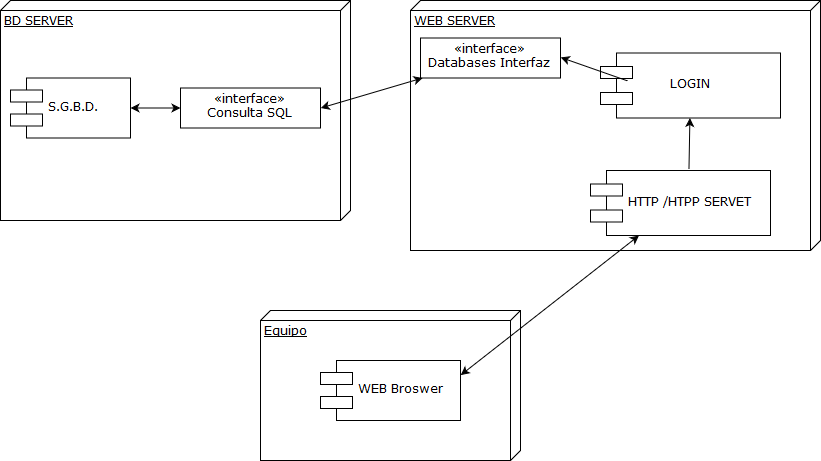

The diagram above was exported from draw.io. Its source (the exported page's mxGraphModel, read from the mxfile embedded in the PNG):
<mxGraphModel dx="988" dy="586" grid="1" gridSize="10" guides="1" tooltips="1" connect="1" arrows="1" fold="1" page="1" pageScale="1" pageWidth="1100" pageHeight="850" background="#ffffff" math="0" shadow="0">
  <root>
    <mxCell id="0" />
    <mxCell id="1" parent="0" />
    <mxCell id="39150e848f15840c-1" value="BD SERVER" style="verticalAlign=top;align=left;spacingTop=8;spacingLeft=2;spacingRight=12;shape=cube;size=10;direction=south;fontStyle=4;html=1;rounded=0;shadow=0;comic=0;labelBackgroundColor=none;strokeColor=#000000;strokeWidth=1;fillColor=#ffffff;fontFamily=Verdana;fontSize=12;fontColor=#000000;" parent="1" vertex="1">
      <mxGeometry x="120" y="70" width="350" height="220" as="geometry" />
    </mxCell>
    <mxCell id="39150e848f15840c-2" value="WEB SERVER" style="verticalAlign=top;align=left;spacingTop=8;spacingLeft=2;spacingRight=12;shape=cube;size=10;direction=south;fontStyle=4;html=1;rounded=0;shadow=0;comic=0;labelBackgroundColor=none;strokeColor=#000000;strokeWidth=1;fillColor=#ffffff;fontFamily=Verdana;fontSize=12;fontColor=#000000;" parent="1" vertex="1">
      <mxGeometry x="530" y="70" width="410" height="250" as="geometry" />
    </mxCell>
    <mxCell id="39150e848f15840c-3" value="Equipo" style="verticalAlign=top;align=left;spacingTop=8;spacingLeft=2;spacingRight=12;shape=cube;size=10;direction=south;fontStyle=4;html=1;rounded=0;shadow=0;comic=0;labelBackgroundColor=none;strokeColor=#000000;strokeWidth=1;fillColor=#ffffff;fontFamily=Verdana;fontSize=12;fontColor=#000000;" parent="1" vertex="1">
      <mxGeometry x="380" y="380" width="260" height="150" as="geometry" />
    </mxCell>
    <mxCell id="39150e848f15840c-5" value="S.G.B.D." style="shape=component;align=left;spacingLeft=36;rounded=0;shadow=0;comic=0;labelBackgroundColor=none;strokeColor=#000000;strokeWidth=1;fillColor=#ffffff;fontFamily=Verdana;fontSize=12;fontColor=#000000;html=1;" parent="1" vertex="1">
      <mxGeometry x="130" y="147.5" width="120" height="60" as="geometry" />
    </mxCell>
    <mxCell id="39150e848f15840c-7" value="HTTP /HTPP SERVET" style="shape=component;align=left;spacingLeft=36;rounded=0;shadow=0;comic=0;labelBackgroundColor=none;strokeColor=#000000;strokeWidth=1;fillColor=#ffffff;fontFamily=Verdana;fontSize=12;fontColor=#000000;html=1;" parent="1" vertex="1">
      <mxGeometry x="710" y="240" width="180" height="65" as="geometry" />
    </mxCell>
    <mxCell id="39150e848f15840c-8" value="&lt;div&gt;«interface»&lt;/div&gt;&lt;div&gt;Databases Interfaz&lt;br&gt;&lt;/div&gt;&lt;b&gt;&lt;/b&gt;" style="html=1;rounded=0;shadow=0;comic=0;labelBackgroundColor=none;strokeColor=#000000;strokeWidth=1;fillColor=#ffffff;fontFamily=Verdana;fontSize=12;fontColor=#000000;align=center;" parent="1" vertex="1">
      <mxGeometry x="540" y="107.5" width="140" height="40" as="geometry" />
    </mxCell>
    <mxCell id="39150e848f15840c-10" value="WEB Broswer" style="shape=component;align=left;spacingLeft=36;rounded=0;shadow=0;comic=0;labelBackgroundColor=none;strokeColor=#000000;strokeWidth=1;fillColor=#ffffff;fontFamily=Verdana;fontSize=12;fontColor=#000000;html=1;" parent="1" vertex="1">
      <mxGeometry x="440" y="430" width="140" height="60" as="geometry" />
    </mxCell>
    <mxCell id="uNKD1pUdAoR-BDXngg1Z-4" value="&lt;div&gt;«interface»&lt;/div&gt;&lt;div&gt;Consulta SQL &lt;br&gt;&lt;/div&gt;&lt;b&gt;&lt;/b&gt;" style="html=1;rounded=0;shadow=0;comic=0;labelBackgroundColor=none;strokeColor=#000000;strokeWidth=1;fillColor=#ffffff;fontFamily=Verdana;fontSize=12;fontColor=#000000;align=center;" vertex="1" parent="1">
      <mxGeometry x="300" y="157.5" width="140" height="40" as="geometry" />
    </mxCell>
    <mxCell id="uNKD1pUdAoR-BDXngg1Z-8" value="&amp;nbsp;&amp;nbsp;&amp;nbsp;&amp;nbsp;&amp;nbsp;&amp;nbsp;&amp;nbsp; LOGIN" style="shape=component;align=left;spacingLeft=36;rounded=0;shadow=0;comic=0;labelBackgroundColor=none;strokeColor=#000000;strokeWidth=1;fillColor=#ffffff;fontFamily=Verdana;fontSize=12;fontColor=#000000;html=1;" vertex="1" parent="1">
      <mxGeometry x="720" y="122.5" width="180" height="65" as="geometry" />
    </mxCell>
    <mxCell id="uNKD1pUdAoR-BDXngg1Z-10" value="" style="endArrow=classic;startArrow=classic;html=1;" edge="1" parent="1" source="39150e848f15840c-5" target="uNKD1pUdAoR-BDXngg1Z-4">
      <mxGeometry width="50" height="50" relative="1" as="geometry">
        <mxPoint x="270" y="160" as="sourcePoint" />
        <mxPoint x="320" y="110" as="targetPoint" />
      </mxGeometry>
    </mxCell>
    <mxCell id="uNKD1pUdAoR-BDXngg1Z-12" value="" style="endArrow=classic;startArrow=classic;html=1;exitX=1;exitY=0.5;exitDx=0;exitDy=0;" edge="1" parent="1" source="uNKD1pUdAoR-BDXngg1Z-4" target="39150e848f15840c-8">
      <mxGeometry width="50" height="50" relative="1" as="geometry">
        <mxPoint x="430" y="160" as="sourcePoint" />
        <mxPoint x="480" y="110" as="targetPoint" />
      </mxGeometry>
    </mxCell>
    <mxCell id="uNKD1pUdAoR-BDXngg1Z-13" value="" style="endArrow=classic;startArrow=classic;html=1;exitX=1;exitY=0.25;exitDx=0;exitDy=0;" edge="1" parent="1" source="39150e848f15840c-10" target="39150e848f15840c-7">
      <mxGeometry width="50" height="50" relative="1" as="geometry">
        <mxPoint x="120" y="630" as="sourcePoint" />
        <mxPoint x="170" y="580" as="targetPoint" />
      </mxGeometry>
    </mxCell>
    <mxCell id="uNKD1pUdAoR-BDXngg1Z-15" value="" style="endArrow=classic;html=1;exitX=0.55;exitY=-0.015;exitDx=0;exitDy=0;exitPerimeter=0;" edge="1" parent="1" source="39150e848f15840c-7" target="uNKD1pUdAoR-BDXngg1Z-8">
      <mxGeometry width="50" height="50" relative="1" as="geometry">
        <mxPoint x="790" y="240" as="sourcePoint" />
        <mxPoint x="840" y="190" as="targetPoint" />
      </mxGeometry>
    </mxCell>
    <mxCell id="uNKD1pUdAoR-BDXngg1Z-17" value="" style="endArrow=classic;html=1;entryX=1;entryY=0.5;entryDx=0;entryDy=0;exitX=0.15;exitY=0.438;exitDx=0;exitDy=0;exitPerimeter=0;" edge="1" parent="1" source="uNKD1pUdAoR-BDXngg1Z-8" target="39150e848f15840c-8">
      <mxGeometry width="50" height="50" relative="1" as="geometry">
        <mxPoint x="700" y="190" as="sourcePoint" />
        <mxPoint x="750" y="140" as="targetPoint" />
      </mxGeometry>
    </mxCell>
  </root>
</mxGraphModel>